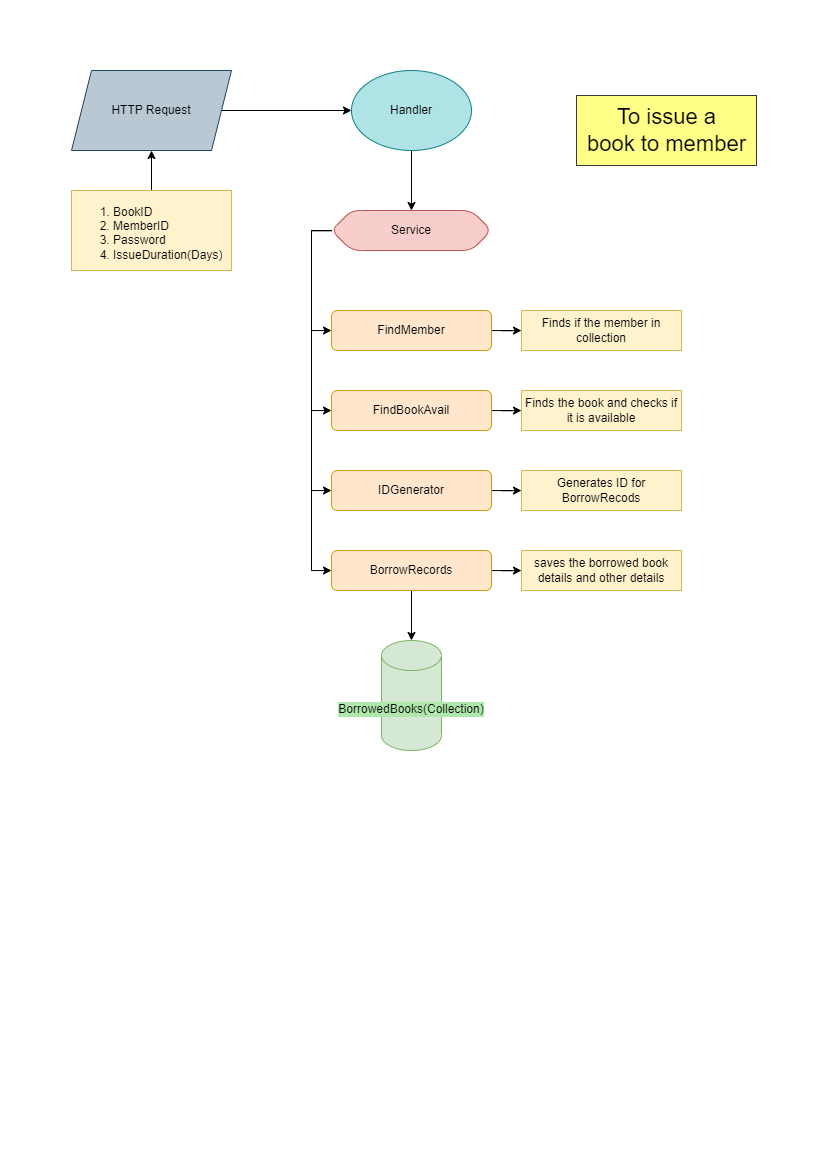

The diagram above was exported from draw.io. Its source (the exported page's mxGraphModel, read from the mxfile embedded in the PNG):
<mxGraphModel dx="2607" dy="1415" grid="1" gridSize="10" guides="1" tooltips="1" connect="1" arrows="1" fold="1" page="1" pageScale="1" pageWidth="827" pageHeight="1169" math="0" shadow="0">
  <root>
    <mxCell id="2FxTPlK51BtGj0TEwNrF-0" />
    <mxCell id="2FxTPlK51BtGj0TEwNrF-1" parent="2FxTPlK51BtGj0TEwNrF-0" />
    <mxCell id="2FxTPlK51BtGj0TEwNrF-2" value="" style="edgeStyle=orthogonalEdgeStyle;rounded=0;orthogonalLoop=1;jettySize=auto;html=1;" parent="2FxTPlK51BtGj0TEwNrF-1" source="2FxTPlK51BtGj0TEwNrF-3" target="2FxTPlK51BtGj0TEwNrF-4" edge="1">
      <mxGeometry relative="1" as="geometry" />
    </mxCell>
    <mxCell id="2FxTPlK51BtGj0TEwNrF-3" value="FindMember" style="rounded=1;whiteSpace=wrap;html=1;fontSize=12;fillColor=#ffe6cc;strokeColor=#d79b00;" parent="2FxTPlK51BtGj0TEwNrF-1" vertex="1">
      <mxGeometry x="331" y="310" width="160" height="40" as="geometry" />
    </mxCell>
    <mxCell id="2FxTPlK51BtGj0TEwNrF-4" value="Finds if the member in collection" style="text;html=1;align=center;verticalAlign=middle;whiteSpace=wrap;rounded=0;fillColor=#fff2cc;strokeColor=#d6b656;" parent="2FxTPlK51BtGj0TEwNrF-1" vertex="1">
      <mxGeometry x="521" y="310" width="160" height="40" as="geometry" />
    </mxCell>
    <mxCell id="2FxTPlK51BtGj0TEwNrF-5" style="edgeStyle=orthogonalEdgeStyle;rounded=0;orthogonalLoop=1;jettySize=auto;html=1;entryX=0;entryY=0.5;entryDx=0;entryDy=0;" parent="2FxTPlK51BtGj0TEwNrF-1" source="2FxTPlK51BtGj0TEwNrF-8" target="2FxTPlK51BtGj0TEwNrF-3" edge="1">
      <mxGeometry relative="1" as="geometry">
        <Array as="points">
          <mxPoint x="311" y="230" />
          <mxPoint x="311" y="330" />
        </Array>
      </mxGeometry>
    </mxCell>
    <mxCell id="2FxTPlK51BtGj0TEwNrF-6" style="edgeStyle=orthogonalEdgeStyle;rounded=0;orthogonalLoop=1;jettySize=auto;html=1;entryX=0;entryY=0.5;entryDx=0;entryDy=0;" parent="2FxTPlK51BtGj0TEwNrF-1" source="2FxTPlK51BtGj0TEwNrF-8" target="2FxTPlK51BtGj0TEwNrF-17" edge="1">
      <mxGeometry relative="1" as="geometry">
        <Array as="points">
          <mxPoint x="311" y="230" />
          <mxPoint x="311" y="410" />
        </Array>
      </mxGeometry>
    </mxCell>
    <mxCell id="2FxTPlK51BtGj0TEwNrF-7" style="edgeStyle=orthogonalEdgeStyle;rounded=0;orthogonalLoop=1;jettySize=auto;html=1;entryX=0;entryY=0.5;entryDx=0;entryDy=0;" parent="2FxTPlK51BtGj0TEwNrF-1" source="2FxTPlK51BtGj0TEwNrF-8" target="2FxTPlK51BtGj0TEwNrF-21" edge="1">
      <mxGeometry relative="1" as="geometry">
        <Array as="points">
          <mxPoint x="311" y="230" />
          <mxPoint x="311" y="570" />
        </Array>
      </mxGeometry>
    </mxCell>
    <mxCell id="R-6rMS_osd_bsBNk7PV_-4" style="edgeStyle=orthogonalEdgeStyle;rounded=0;orthogonalLoop=1;jettySize=auto;html=1;entryX=0;entryY=0.5;entryDx=0;entryDy=0;" parent="2FxTPlK51BtGj0TEwNrF-1" source="2FxTPlK51BtGj0TEwNrF-8" target="R-6rMS_osd_bsBNk7PV_-2" edge="1">
      <mxGeometry relative="1" as="geometry">
        <Array as="points">
          <mxPoint x="311" y="230" />
          <mxPoint x="311" y="490" />
        </Array>
      </mxGeometry>
    </mxCell>
    <mxCell id="2FxTPlK51BtGj0TEwNrF-8" value="Service" style="rounded=1;whiteSpace=wrap;html=1;fontSize=12;fillColor=#f8cecc;strokeColor=#b85450;shape=hexagon;perimeter=hexagonPerimeter2;fixedSize=1;" parent="2FxTPlK51BtGj0TEwNrF-1" vertex="1">
      <mxGeometry x="331" y="210" width="160" height="40" as="geometry" />
    </mxCell>
    <mxCell id="2FxTPlK51BtGj0TEwNrF-9" value="" style="edgeStyle=orthogonalEdgeStyle;rounded=0;orthogonalLoop=1;jettySize=auto;html=1;" parent="2FxTPlK51BtGj0TEwNrF-1" source="2FxTPlK51BtGj0TEwNrF-10" target="2FxTPlK51BtGj0TEwNrF-13" edge="1">
      <mxGeometry relative="1" as="geometry" />
    </mxCell>
    <mxCell id="2FxTPlK51BtGj0TEwNrF-10" value="&lt;ol&gt;&lt;li&gt;BookID&lt;/li&gt;&lt;li&gt;MemberID&lt;/li&gt;&lt;li&gt;Password&lt;/li&gt;&lt;li&gt;IssueDuration(Days)&lt;/li&gt;&lt;/ol&gt;" style="text;strokeColor=#d6b656;fillColor=#fff2cc;html=1;whiteSpace=wrap;verticalAlign=middle;overflow=hidden;" parent="2FxTPlK51BtGj0TEwNrF-1" vertex="1">
      <mxGeometry x="71" y="190" width="160" height="80" as="geometry" />
    </mxCell>
    <mxCell id="2FxTPlK51BtGj0TEwNrF-11" value="BorrowedBooks(Collection)" style="shape=cylinder3;whiteSpace=wrap;html=1;boundedLbl=1;backgroundOutline=1;size=15;fillColor=#d5e8d4;strokeColor=#82b366;labelBackgroundColor=#afe8ab;" parent="2FxTPlK51BtGj0TEwNrF-1" vertex="1">
      <mxGeometry x="381" y="640" width="60" height="110" as="geometry" />
    </mxCell>
    <mxCell id="2FxTPlK51BtGj0TEwNrF-12" style="edgeStyle=orthogonalEdgeStyle;rounded=0;orthogonalLoop=1;jettySize=auto;html=1;" parent="2FxTPlK51BtGj0TEwNrF-1" source="2FxTPlK51BtGj0TEwNrF-13" target="2FxTPlK51BtGj0TEwNrF-15" edge="1">
      <mxGeometry relative="1" as="geometry" />
    </mxCell>
    <mxCell id="2FxTPlK51BtGj0TEwNrF-13" value="HTTP Request" style="shape=parallelogram;perimeter=parallelogramPerimeter;whiteSpace=wrap;html=1;fixedSize=1;fillColor=#bac8d3;strokeColor=#23445d;fontColor=#000000;" parent="2FxTPlK51BtGj0TEwNrF-1" vertex="1">
      <mxGeometry x="71" y="70" width="160" height="80" as="geometry" />
    </mxCell>
    <mxCell id="2FxTPlK51BtGj0TEwNrF-14" style="edgeStyle=orthogonalEdgeStyle;rounded=0;orthogonalLoop=1;jettySize=auto;html=1;entryX=0.5;entryY=0;entryDx=0;entryDy=0;" parent="2FxTPlK51BtGj0TEwNrF-1" source="2FxTPlK51BtGj0TEwNrF-15" target="2FxTPlK51BtGj0TEwNrF-8" edge="1">
      <mxGeometry relative="1" as="geometry" />
    </mxCell>
    <mxCell id="2FxTPlK51BtGj0TEwNrF-15" value="Handler" style="ellipse;whiteSpace=wrap;html=1;fillColor=#b0e3e6;strokeColor=#0e8088;" parent="2FxTPlK51BtGj0TEwNrF-1" vertex="1">
      <mxGeometry x="351" y="70" width="120" height="80" as="geometry" />
    </mxCell>
    <mxCell id="2FxTPlK51BtGj0TEwNrF-16" value="" style="edgeStyle=orthogonalEdgeStyle;rounded=0;orthogonalLoop=1;jettySize=auto;html=1;" parent="2FxTPlK51BtGj0TEwNrF-1" source="2FxTPlK51BtGj0TEwNrF-17" target="2FxTPlK51BtGj0TEwNrF-18" edge="1">
      <mxGeometry relative="1" as="geometry" />
    </mxCell>
    <mxCell id="2FxTPlK51BtGj0TEwNrF-17" value="FindBookAvail" style="rounded=1;whiteSpace=wrap;html=1;fontSize=12;fillColor=#ffe6cc;strokeColor=#d79b00;" parent="2FxTPlK51BtGj0TEwNrF-1" vertex="1">
      <mxGeometry x="331" y="390" width="160" height="40" as="geometry" />
    </mxCell>
    <mxCell id="2FxTPlK51BtGj0TEwNrF-18" value="Finds the book and checks if it is available" style="text;html=1;align=center;verticalAlign=middle;whiteSpace=wrap;rounded=0;fillColor=#fff2cc;strokeColor=#d6b656;" parent="2FxTPlK51BtGj0TEwNrF-1" vertex="1">
      <mxGeometry x="521" y="390" width="160" height="40" as="geometry" />
    </mxCell>
    <mxCell id="2FxTPlK51BtGj0TEwNrF-19" value="" style="edgeStyle=orthogonalEdgeStyle;rounded=0;orthogonalLoop=1;jettySize=auto;html=1;" parent="2FxTPlK51BtGj0TEwNrF-1" source="2FxTPlK51BtGj0TEwNrF-21" target="2FxTPlK51BtGj0TEwNrF-22" edge="1">
      <mxGeometry relative="1" as="geometry" />
    </mxCell>
    <mxCell id="2FxTPlK51BtGj0TEwNrF-20" value="" style="edgeStyle=orthogonalEdgeStyle;rounded=0;orthogonalLoop=1;jettySize=auto;html=1;" parent="2FxTPlK51BtGj0TEwNrF-1" source="2FxTPlK51BtGj0TEwNrF-21" target="2FxTPlK51BtGj0TEwNrF-11" edge="1">
      <mxGeometry relative="1" as="geometry" />
    </mxCell>
    <mxCell id="2FxTPlK51BtGj0TEwNrF-21" value="BorrowRecords" style="rounded=1;whiteSpace=wrap;html=1;fontSize=12;fillColor=#ffe6cc;strokeColor=#d79b00;" parent="2FxTPlK51BtGj0TEwNrF-1" vertex="1">
      <mxGeometry x="331" y="550" width="160" height="40" as="geometry" />
    </mxCell>
    <mxCell id="2FxTPlK51BtGj0TEwNrF-22" value="saves the borrowed book details and other details" style="text;html=1;align=center;verticalAlign=middle;whiteSpace=wrap;rounded=0;fillColor=#fff2cc;strokeColor=#d6b656;" parent="2FxTPlK51BtGj0TEwNrF-1" vertex="1">
      <mxGeometry x="521" y="550" width="160" height="40" as="geometry" />
    </mxCell>
    <mxCell id="2FxTPlK51BtGj0TEwNrF-23" value="To issue a&lt;div&gt;book to member&lt;/div&gt;" style="text;html=1;align=center;verticalAlign=middle;resizable=0;points=[];autosize=1;fontSize=22;fillColor=#ffff88;strokeColor=#36393d;" parent="2FxTPlK51BtGj0TEwNrF-1" vertex="1">
      <mxGeometry x="576" y="95" width="180" height="70" as="geometry" />
    </mxCell>
    <mxCell id="R-6rMS_osd_bsBNk7PV_-1" value="" style="edgeStyle=orthogonalEdgeStyle;rounded=0;orthogonalLoop=1;jettySize=auto;html=1;" parent="2FxTPlK51BtGj0TEwNrF-1" source="R-6rMS_osd_bsBNk7PV_-2" target="R-6rMS_osd_bsBNk7PV_-3" edge="1">
      <mxGeometry relative="1" as="geometry" />
    </mxCell>
    <mxCell id="R-6rMS_osd_bsBNk7PV_-2" value="IDGenerator" style="rounded=1;whiteSpace=wrap;html=1;fontSize=12;fillColor=#ffe6cc;strokeColor=#d79b00;" parent="2FxTPlK51BtGj0TEwNrF-1" vertex="1">
      <mxGeometry x="331" y="470" width="160" height="40" as="geometry" />
    </mxCell>
    <mxCell id="R-6rMS_osd_bsBNk7PV_-3" value="Generates ID for BorrowRecods" style="text;html=1;align=center;verticalAlign=middle;whiteSpace=wrap;rounded=0;fillColor=#fff2cc;strokeColor=#d6b656;" parent="2FxTPlK51BtGj0TEwNrF-1" vertex="1">
      <mxGeometry x="521" y="470" width="160" height="40" as="geometry" />
    </mxCell>
  </root>
</mxGraphModel>